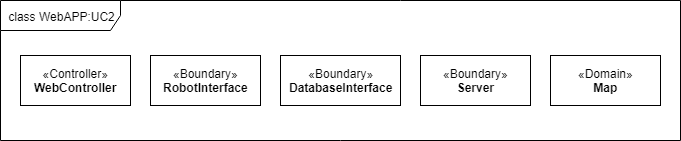

The diagram above was exported from draw.io. Its source (the exported page's mxGraphModel, read from the mxfile embedded in the PNG):
<mxGraphModel dx="1010" dy="582" grid="1" gridSize="10" guides="1" tooltips="1" connect="1" arrows="1" fold="1" page="1" pageScale="1" pageWidth="827" pageHeight="1169" math="0" shadow="0">
  <root>
    <mxCell id="0" />
    <mxCell id="1" parent="0" />
    <mxCell id="9qYv2HuvPVeDkvGJMPNz-1" value="class WebAPP:UC2" style="shape=umlFrame;whiteSpace=wrap;html=1;width=120;height=30;" vertex="1" parent="1">
      <mxGeometry width="680" height="140" as="geometry" />
    </mxCell>
    <mxCell id="9qYv2HuvPVeDkvGJMPNz-2" value="«Controller»&lt;br&gt;&lt;b&gt;WebController&lt;/b&gt;" style="html=1;" vertex="1" parent="1">
      <mxGeometry x="20" y="55" width="110" height="50" as="geometry" />
    </mxCell>
    <mxCell id="9qYv2HuvPVeDkvGJMPNz-3" value="«Boundary»&lt;br&gt;&lt;b&gt;RobotInterface&lt;/b&gt;" style="html=1;" vertex="1" parent="1">
      <mxGeometry x="150" y="55" width="110" height="50" as="geometry" />
    </mxCell>
    <mxCell id="9qYv2HuvPVeDkvGJMPNz-4" value="«Domain»&lt;br&gt;&lt;b&gt;Map&lt;/b&gt;" style="html=1;" vertex="1" parent="1">
      <mxGeometry x="550" y="55" width="110" height="50" as="geometry" />
    </mxCell>
    <mxCell id="9qYv2HuvPVeDkvGJMPNz-5" value="«Boundary»&lt;br&gt;&lt;b&gt;DatabaseInterface&lt;/b&gt;" style="html=1;" vertex="1" parent="1">
      <mxGeometry x="280" y="55" width="120" height="50" as="geometry" />
    </mxCell>
    <mxCell id="9qYv2HuvPVeDkvGJMPNz-6" value="«Boundary»&lt;br&gt;&lt;b&gt;Server&lt;/b&gt;" style="html=1;" vertex="1" parent="1">
      <mxGeometry x="420" y="55" width="110" height="50" as="geometry" />
    </mxCell>
  </root>
</mxGraphModel>